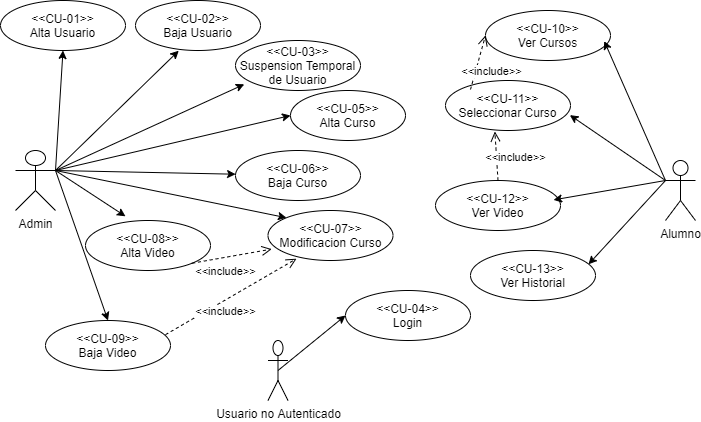

The diagram above was exported from draw.io. Its source (the exported page's mxGraphModel, read from the mxfile embedded in the PNG):
<mxGraphModel dx="1277" dy="548" grid="1" gridSize="10" guides="1" tooltips="1" connect="1" arrows="1" fold="1" page="1" pageScale="1" pageWidth="827" pageHeight="1169" math="0" shadow="0">
  <root>
    <mxCell id="0" />
    <mxCell id="1" parent="0" />
    <mxCell id="BKnAFSmRhVKofBKrkFeo-30" style="edgeStyle=none;rounded=0;orthogonalLoop=1;jettySize=auto;html=1;entryX=0.5;entryY=1;entryDx=0;entryDy=0;exitX=1;exitY=0.3333333333333333;exitDx=0;exitDy=0;exitPerimeter=0;" edge="1" parent="1" source="BKnAFSmRhVKofBKrkFeo-1" target="BKnAFSmRhVKofBKrkFeo-4">
      <mxGeometry relative="1" as="geometry">
        <mxPoint x="135" y="310" as="sourcePoint" />
      </mxGeometry>
    </mxCell>
    <mxCell id="BKnAFSmRhVKofBKrkFeo-31" style="edgeStyle=none;rounded=0;orthogonalLoop=1;jettySize=auto;html=1;exitX=1;exitY=0.3333333333333333;exitDx=0;exitDy=0;exitPerimeter=0;entryX=0.346;entryY=1.004;entryDx=0;entryDy=0;entryPerimeter=0;" edge="1" parent="1" source="BKnAFSmRhVKofBKrkFeo-1" target="BKnAFSmRhVKofBKrkFeo-18">
      <mxGeometry relative="1" as="geometry" />
    </mxCell>
    <mxCell id="BKnAFSmRhVKofBKrkFeo-1" value="Admin&lt;br&gt;" style="shape=umlActor;verticalLabelPosition=bottom;verticalAlign=top;html=1;outlineConnect=0;" vertex="1" parent="1">
      <mxGeometry x="95" y="280" width="40" height="60" as="geometry" />
    </mxCell>
    <mxCell id="BKnAFSmRhVKofBKrkFeo-2" value="Alumno&lt;br&gt;" style="shape=umlActor;verticalLabelPosition=bottom;verticalAlign=top;html=1;outlineConnect=0;" vertex="1" parent="1">
      <mxGeometry x="745" y="290" width="30" height="60" as="geometry" />
    </mxCell>
    <mxCell id="BKnAFSmRhVKofBKrkFeo-3" value="Usuario no Autenticado&lt;br&gt;" style="shape=umlActor;verticalLabelPosition=bottom;verticalAlign=top;html=1;outlineConnect=0;" vertex="1" parent="1">
      <mxGeometry x="347.5" y="470" width="20" height="60" as="geometry" />
    </mxCell>
    <mxCell id="BKnAFSmRhVKofBKrkFeo-4" value="&amp;lt;&amp;lt;CU-01&amp;gt;&amp;gt;&lt;br&gt;Alta Usuario" style="ellipse;whiteSpace=wrap;html=1;" vertex="1" parent="1">
      <mxGeometry x="80" y="130" width="125" height="50" as="geometry" />
    </mxCell>
    <mxCell id="BKnAFSmRhVKofBKrkFeo-18" value="&amp;lt;&amp;lt;CU-02&amp;gt;&amp;gt;&lt;br&gt;Baja Usuario" style="ellipse;whiteSpace=wrap;html=1;" vertex="1" parent="1">
      <mxGeometry x="215" y="130" width="125" height="50" as="geometry" />
    </mxCell>
    <mxCell id="BKnAFSmRhVKofBKrkFeo-19" value="&amp;lt;&amp;lt;CU-03&amp;gt;&amp;gt;&lt;br&gt;Suspension Temporal de Usuario" style="ellipse;whiteSpace=wrap;html=1;" vertex="1" parent="1">
      <mxGeometry x="315" y="170" width="125" height="50" as="geometry" />
    </mxCell>
    <mxCell id="BKnAFSmRhVKofBKrkFeo-20" value="&amp;lt;&amp;lt;CU-04&amp;gt;&amp;gt;&lt;br&gt;Login" style="ellipse;whiteSpace=wrap;html=1;" vertex="1" parent="1">
      <mxGeometry x="425" y="420" width="125" height="50" as="geometry" />
    </mxCell>
    <mxCell id="BKnAFSmRhVKofBKrkFeo-21" value="&amp;lt;&amp;lt;CU-05&amp;gt;&amp;gt;&lt;br&gt;Alta Curso" style="ellipse;whiteSpace=wrap;html=1;" vertex="1" parent="1">
      <mxGeometry x="370" y="220" width="115" height="50" as="geometry" />
    </mxCell>
    <mxCell id="BKnAFSmRhVKofBKrkFeo-22" value="&amp;lt;&amp;lt;CU-06&amp;gt;&amp;gt;&lt;br&gt;Baja Curso" style="ellipse;whiteSpace=wrap;html=1;" vertex="1" parent="1">
      <mxGeometry x="315" y="280" width="125" height="50" as="geometry" />
    </mxCell>
    <mxCell id="BKnAFSmRhVKofBKrkFeo-23" value="&amp;lt;&amp;lt;CU-08&amp;gt;&amp;gt;&lt;br&gt;Alta Video" style="ellipse;whiteSpace=wrap;html=1;" vertex="1" parent="1">
      <mxGeometry x="165" y="350" width="125" height="50" as="geometry" />
    </mxCell>
    <mxCell id="BKnAFSmRhVKofBKrkFeo-24" value="&amp;lt;&amp;lt;CU-07&amp;gt;&amp;gt;&lt;br&gt;Modificacion Curso" style="ellipse;whiteSpace=wrap;html=1;" vertex="1" parent="1">
      <mxGeometry x="347.5" y="340" width="125" height="50" as="geometry" />
    </mxCell>
    <mxCell id="BKnAFSmRhVKofBKrkFeo-25" value="&amp;lt;&amp;lt;CU-09&amp;gt;&amp;gt;&lt;br&gt;Baja Video" style="ellipse;whiteSpace=wrap;html=1;" vertex="1" parent="1">
      <mxGeometry x="125" y="450" width="125" height="50" as="geometry" />
    </mxCell>
    <mxCell id="BKnAFSmRhVKofBKrkFeo-26" value="&amp;lt;&amp;lt;CU-10&amp;gt;&amp;gt;&lt;br&gt;Ver Cursos" style="ellipse;whiteSpace=wrap;html=1;" vertex="1" parent="1">
      <mxGeometry x="565" y="140" width="125" height="50" as="geometry" />
    </mxCell>
    <mxCell id="BKnAFSmRhVKofBKrkFeo-27" value="&amp;lt;&amp;lt;CU-11&amp;gt;&amp;gt;&lt;br&gt;Seleccionar Curso" style="ellipse;whiteSpace=wrap;html=1;" vertex="1" parent="1">
      <mxGeometry x="525" y="210" width="125" height="50" as="geometry" />
    </mxCell>
    <mxCell id="BKnAFSmRhVKofBKrkFeo-28" value="&amp;lt;&amp;lt;CU-12&amp;gt;&amp;gt;&lt;br&gt;Ver Video" style="ellipse;whiteSpace=wrap;html=1;" vertex="1" parent="1">
      <mxGeometry x="515" y="310" width="125" height="50" as="geometry" />
    </mxCell>
    <mxCell id="BKnAFSmRhVKofBKrkFeo-29" value="&amp;lt;&amp;lt;CU-13&amp;gt;&amp;gt;&lt;br&gt;Ver Historial" style="ellipse;whiteSpace=wrap;html=1;" vertex="1" parent="1">
      <mxGeometry x="550" y="380" width="125" height="50" as="geometry" />
    </mxCell>
    <mxCell id="BKnAFSmRhVKofBKrkFeo-32" value="" style="endArrow=classic;html=1;entryX=0.07;entryY=0.876;entryDx=0;entryDy=0;entryPerimeter=0;exitX=1;exitY=0.3333333333333333;exitDx=0;exitDy=0;exitPerimeter=0;" edge="1" parent="1" source="BKnAFSmRhVKofBKrkFeo-1" target="BKnAFSmRhVKofBKrkFeo-19">
      <mxGeometry width="50" height="50" relative="1" as="geometry">
        <mxPoint x="220" y="300" as="sourcePoint" />
        <mxPoint x="270" y="250" as="targetPoint" />
      </mxGeometry>
    </mxCell>
    <mxCell id="BKnAFSmRhVKofBKrkFeo-33" value="" style="endArrow=classic;html=1;entryX=0;entryY=0.5;entryDx=0;entryDy=0;exitX=1;exitY=0.3333333333333333;exitDx=0;exitDy=0;exitPerimeter=0;" edge="1" parent="1" source="BKnAFSmRhVKofBKrkFeo-1" target="BKnAFSmRhVKofBKrkFeo-21">
      <mxGeometry width="50" height="50" relative="1" as="geometry">
        <mxPoint x="155" y="300" as="sourcePoint" />
        <mxPoint x="333.75" y="223.79999999999995" as="targetPoint" />
      </mxGeometry>
    </mxCell>
    <mxCell id="BKnAFSmRhVKofBKrkFeo-34" value="" style="endArrow=classic;html=1;exitX=1;exitY=0.3333333333333333;exitDx=0;exitDy=0;exitPerimeter=0;" edge="1" parent="1" source="BKnAFSmRhVKofBKrkFeo-1" target="BKnAFSmRhVKofBKrkFeo-22">
      <mxGeometry width="50" height="50" relative="1" as="geometry">
        <mxPoint x="155" y="300" as="sourcePoint" />
        <mxPoint x="380" y="255" as="targetPoint" />
      </mxGeometry>
    </mxCell>
    <mxCell id="BKnAFSmRhVKofBKrkFeo-35" value="" style="endArrow=classic;html=1;entryX=0;entryY=0;entryDx=0;entryDy=0;exitX=1;exitY=0.3333333333333333;exitDx=0;exitDy=0;exitPerimeter=0;" edge="1" parent="1" source="BKnAFSmRhVKofBKrkFeo-1" target="BKnAFSmRhVKofBKrkFeo-24">
      <mxGeometry width="50" height="50" relative="1" as="geometry">
        <mxPoint x="155" y="300" as="sourcePoint" />
        <mxPoint x="390" y="265" as="targetPoint" />
      </mxGeometry>
    </mxCell>
    <mxCell id="BKnAFSmRhVKofBKrkFeo-36" value="" style="endArrow=classic;html=1;entryX=0.32;entryY=-0.084;entryDx=0;entryDy=0;entryPerimeter=0;exitX=1;exitY=0.3333333333333333;exitDx=0;exitDy=0;exitPerimeter=0;" edge="1" parent="1" source="BKnAFSmRhVKofBKrkFeo-1" target="BKnAFSmRhVKofBKrkFeo-23">
      <mxGeometry width="50" height="50" relative="1" as="geometry">
        <mxPoint x="165" y="300" as="sourcePoint" />
        <mxPoint x="400" y="275" as="targetPoint" />
      </mxGeometry>
    </mxCell>
    <mxCell id="BKnAFSmRhVKofBKrkFeo-37" value="" style="endArrow=classic;html=1;entryX=0.5;entryY=0;entryDx=0;entryDy=0;" edge="1" parent="1" target="BKnAFSmRhVKofBKrkFeo-25">
      <mxGeometry width="50" height="50" relative="1" as="geometry">
        <mxPoint x="135" y="300" as="sourcePoint" />
        <mxPoint x="410" y="285" as="targetPoint" />
      </mxGeometry>
    </mxCell>
    <mxCell id="BKnAFSmRhVKofBKrkFeo-39" value="" style="endArrow=classic;html=1;entryX=0.95;entryY=0.612;entryDx=0;entryDy=0;entryPerimeter=0;" edge="1" parent="1" target="BKnAFSmRhVKofBKrkFeo-26">
      <mxGeometry width="50" height="50" relative="1" as="geometry">
        <mxPoint x="745" y="310" as="sourcePoint" />
        <mxPoint x="755" y="210" as="targetPoint" />
        <Array as="points" />
      </mxGeometry>
    </mxCell>
    <mxCell id="BKnAFSmRhVKofBKrkFeo-40" value="" style="endArrow=classic;html=1;entryX=0.995;entryY=0.692;entryDx=0;entryDy=0;entryPerimeter=0;exitX=0;exitY=0.3333333333333333;exitDx=0;exitDy=0;exitPerimeter=0;" edge="1" parent="1" source="BKnAFSmRhVKofBKrkFeo-2" target="BKnAFSmRhVKofBKrkFeo-27">
      <mxGeometry width="50" height="50" relative="1" as="geometry">
        <mxPoint x="675" y="340" as="sourcePoint" />
        <mxPoint x="725" y="290" as="targetPoint" />
      </mxGeometry>
    </mxCell>
    <mxCell id="BKnAFSmRhVKofBKrkFeo-41" value="" style="endArrow=classic;html=1;entryX=0.944;entryY=0.388;entryDx=0;entryDy=0;entryPerimeter=0;" edge="1" parent="1" target="BKnAFSmRhVKofBKrkFeo-28">
      <mxGeometry width="50" height="50" relative="1" as="geometry">
        <mxPoint x="745" y="310" as="sourcePoint" />
        <mxPoint x="659.375" y="264.6" as="targetPoint" />
      </mxGeometry>
    </mxCell>
    <mxCell id="BKnAFSmRhVKofBKrkFeo-42" value="" style="endArrow=classic;html=1;entryX=0.944;entryY=0.276;entryDx=0;entryDy=0;entryPerimeter=0;" edge="1" parent="1" target="BKnAFSmRhVKofBKrkFeo-29">
      <mxGeometry width="50" height="50" relative="1" as="geometry">
        <mxPoint x="745" y="310" as="sourcePoint" />
        <mxPoint x="669.375" y="274.6" as="targetPoint" />
      </mxGeometry>
    </mxCell>
    <mxCell id="BKnAFSmRhVKofBKrkFeo-43" value="" style="endArrow=classic;html=1;entryX=0;entryY=0.5;entryDx=0;entryDy=0;exitX=0.5;exitY=0.5;exitDx=0;exitDy=0;exitPerimeter=0;" edge="1" parent="1" source="BKnAFSmRhVKofBKrkFeo-3" target="BKnAFSmRhVKofBKrkFeo-20">
      <mxGeometry width="50" height="50" relative="1" as="geometry">
        <mxPoint x="775" y="340" as="sourcePoint" />
        <mxPoint x="679.375" y="284.6" as="targetPoint" />
      </mxGeometry>
    </mxCell>
    <mxCell id="BKnAFSmRhVKofBKrkFeo-48" value="&amp;lt;&amp;lt;include&amp;gt;&amp;gt;" style="html=1;verticalAlign=bottom;endArrow=open;dashed=1;endSize=8;entryX=0.03;entryY=0.772;entryDx=0;entryDy=0;entryPerimeter=0;exitX=1;exitY=1;exitDx=0;exitDy=0;" edge="1" parent="1" source="BKnAFSmRhVKofBKrkFeo-23" target="BKnAFSmRhVKofBKrkFeo-24">
      <mxGeometry x="-0.2602" y="-23" relative="1" as="geometry">
        <mxPoint x="285" y="570" as="sourcePoint" />
        <mxPoint x="205" y="570" as="targetPoint" />
        <mxPoint as="offset" />
      </mxGeometry>
    </mxCell>
    <mxCell id="BKnAFSmRhVKofBKrkFeo-51" value="&amp;lt;&amp;lt;include&amp;gt;&amp;gt;" style="html=1;verticalAlign=bottom;endArrow=open;dashed=1;endSize=8;entryX=0.228;entryY=0.964;entryDx=0;entryDy=0;entryPerimeter=0;exitX=1;exitY=1;exitDx=0;exitDy=0;" edge="1" parent="1" target="BKnAFSmRhVKofBKrkFeo-24">
      <mxGeometry x="-0.2207" y="-18" relative="1" as="geometry">
        <mxPoint x="244.99633221902988" y="464.1485210560604" as="sourcePoint" />
        <mxPoint x="324.73" y="450" as="targetPoint" />
        <mxPoint as="offset" />
      </mxGeometry>
    </mxCell>
    <mxCell id="BKnAFSmRhVKofBKrkFeo-52" value="&amp;lt;&amp;lt;include&amp;gt;&amp;gt;" style="html=1;verticalAlign=bottom;endArrow=open;dashed=1;endSize=8;entryX=0.395;entryY=1.02;entryDx=0;entryDy=0;entryPerimeter=0;exitX=0.5;exitY=0;exitDx=0;exitDy=0;" edge="1" parent="1" source="BKnAFSmRhVKofBKrkFeo-28" target="BKnAFSmRhVKofBKrkFeo-27">
      <mxGeometry x="-0.4852" y="-18" relative="1" as="geometry">
        <mxPoint x="444.9963322190299" y="349.99852105606044" as="sourcePoint" />
        <mxPoint x="576" y="274.05000000000007" as="targetPoint" />
        <mxPoint as="offset" />
      </mxGeometry>
    </mxCell>
    <mxCell id="BKnAFSmRhVKofBKrkFeo-53" value="&amp;lt;&amp;lt;include&amp;gt;&amp;gt;" style="html=1;verticalAlign=bottom;endArrow=open;dashed=1;endSize=8;entryX=0;entryY=0.5;entryDx=0;entryDy=0;exitX=0.5;exitY=0;exitDx=0;exitDy=0;" edge="1" parent="1" target="BKnAFSmRhVKofBKrkFeo-26">
      <mxGeometry x="-0.4852" y="-18" relative="1" as="geometry">
        <mxPoint x="550" y="219" as="sourcePoint" />
        <mxPoint x="546.875" y="170" as="targetPoint" />
        <mxPoint as="offset" />
      </mxGeometry>
    </mxCell>
  </root>
</mxGraphModel>